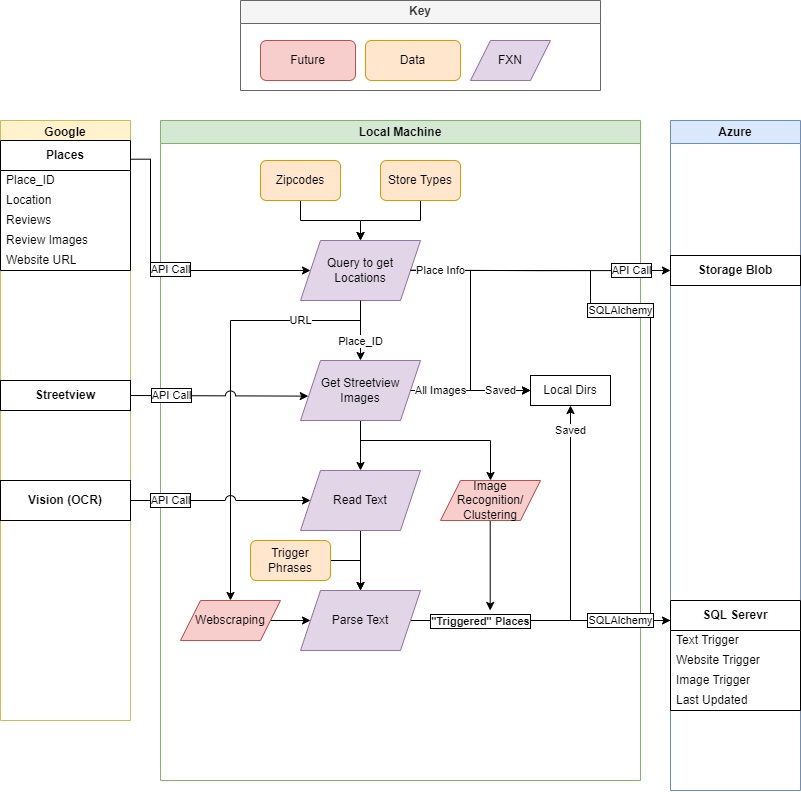

The diagram above was exported from draw.io. Its source (the exported page's mxGraphModel, read from the mxfile embedded in the PNG):
<mxGraphModel dx="2022" dy="1801" grid="1" gridSize="10" guides="1" tooltips="1" connect="1" arrows="1" fold="1" page="1" pageScale="1" pageWidth="827" pageHeight="1169" math="0" shadow="0">
  <root>
    <mxCell id="WIyWlLk6GJQsqaUBKTNV-0" />
    <mxCell id="WIyWlLk6GJQsqaUBKTNV-1" parent="WIyWlLk6GJQsqaUBKTNV-0" />
    <mxCell id="2xGRjS-SmrMaXS4i9r4L-71" style="edgeStyle=orthogonalEdgeStyle;rounded=0;orthogonalLoop=1;jettySize=auto;html=1;" edge="1" parent="WIyWlLk6GJQsqaUBKTNV-1" source="2xGRjS-SmrMaXS4i9r4L-61">
      <mxGeometry relative="1" as="geometry">
        <mxPoint x="540" y="500" as="targetPoint" />
        <Array as="points">
          <mxPoint x="460" y="500" />
          <mxPoint x="460" y="500" />
        </Array>
      </mxGeometry>
    </mxCell>
    <mxCell id="2xGRjS-SmrMaXS4i9r4L-72" style="edgeStyle=orthogonalEdgeStyle;rounded=0;orthogonalLoop=1;jettySize=auto;html=1;exitX=1;exitY=0.5;exitDx=0;exitDy=0;" edge="1" parent="WIyWlLk6GJQsqaUBKTNV-1" source="2xGRjS-SmrMaXS4i9r4L-24" target="2xGRjS-SmrMaXS4i9r4L-111">
      <mxGeometry relative="1" as="geometry">
        <mxPoint x="269.9885057471265" y="150.0044827586207" as="sourcePoint" />
        <mxPoint x="510" y="500" as="targetPoint" />
        <Array as="points">
          <mxPoint x="430" y="150" />
          <mxPoint x="430" y="190" />
          <mxPoint x="490" y="190" />
          <mxPoint x="490" y="500" />
        </Array>
      </mxGeometry>
    </mxCell>
    <mxCell id="2xGRjS-SmrMaXS4i9r4L-1" value="Local Machine" style="swimlane;whiteSpace=wrap;html=1;fillColor=#d5e8d4;strokeColor=#82b366;" vertex="1" parent="WIyWlLk6GJQsqaUBKTNV-1">
      <mxGeometry width="480" height="660" as="geometry" />
    </mxCell>
    <mxCell id="2xGRjS-SmrMaXS4i9r4L-26" style="edgeStyle=orthogonalEdgeStyle;rounded=0;orthogonalLoop=1;jettySize=auto;html=1;entryX=0.5;entryY=0;entryDx=0;entryDy=0;" edge="1" parent="2xGRjS-SmrMaXS4i9r4L-1" source="2xGRjS-SmrMaXS4i9r4L-5" target="2xGRjS-SmrMaXS4i9r4L-24">
      <mxGeometry relative="1" as="geometry" />
    </mxCell>
    <mxCell id="2xGRjS-SmrMaXS4i9r4L-5" value="Zipcodes" style="rounded=1;whiteSpace=wrap;html=1;fillColor=#ffe6cc;strokeColor=#d79b00;" vertex="1" parent="2xGRjS-SmrMaXS4i9r4L-1">
      <mxGeometry x="100" y="40" width="80" height="40" as="geometry" />
    </mxCell>
    <mxCell id="2xGRjS-SmrMaXS4i9r4L-25" style="edgeStyle=orthogonalEdgeStyle;rounded=0;orthogonalLoop=1;jettySize=auto;html=1;" edge="1" parent="2xGRjS-SmrMaXS4i9r4L-1" source="2xGRjS-SmrMaXS4i9r4L-7" target="2xGRjS-SmrMaXS4i9r4L-24">
      <mxGeometry relative="1" as="geometry" />
    </mxCell>
    <mxCell id="2xGRjS-SmrMaXS4i9r4L-7" value="Store Types" style="rounded=1;whiteSpace=wrap;html=1;fillColor=#ffe6cc;strokeColor=#d79b00;" vertex="1" parent="2xGRjS-SmrMaXS4i9r4L-1">
      <mxGeometry x="220" y="40" width="80" height="40" as="geometry" />
    </mxCell>
    <mxCell id="2xGRjS-SmrMaXS4i9r4L-92" style="edgeStyle=orthogonalEdgeStyle;rounded=0;orthogonalLoop=1;jettySize=auto;html=1;entryX=0.5;entryY=0;entryDx=0;entryDy=0;strokeColor=default;jumpStyle=line;targetPerimeterSpacing=2;jumpSize=20;" edge="1" parent="2xGRjS-SmrMaXS4i9r4L-1" source="2xGRjS-SmrMaXS4i9r4L-24" target="2xGRjS-SmrMaXS4i9r4L-90">
      <mxGeometry relative="1" as="geometry">
        <Array as="points">
          <mxPoint x="200" y="200" />
          <mxPoint x="70" y="200" />
        </Array>
      </mxGeometry>
    </mxCell>
    <mxCell id="2xGRjS-SmrMaXS4i9r4L-93" value="URL" style="edgeLabel;html=1;align=center;verticalAlign=middle;resizable=0;points=[];" vertex="1" connectable="0" parent="2xGRjS-SmrMaXS4i9r4L-92">
      <mxGeometry x="-0.476" y="4" relative="1" as="geometry">
        <mxPoint x="32" y="-4" as="offset" />
      </mxGeometry>
    </mxCell>
    <mxCell id="2xGRjS-SmrMaXS4i9r4L-101" style="edgeStyle=orthogonalEdgeStyle;rounded=0;orthogonalLoop=1;jettySize=auto;html=1;entryX=0.5;entryY=0;entryDx=0;entryDy=0;" edge="1" parent="2xGRjS-SmrMaXS4i9r4L-1" source="2xGRjS-SmrMaXS4i9r4L-8" target="2xGRjS-SmrMaXS4i9r4L-61">
      <mxGeometry relative="1" as="geometry">
        <Array as="points">
          <mxPoint x="200" y="440" />
        </Array>
      </mxGeometry>
    </mxCell>
    <mxCell id="2xGRjS-SmrMaXS4i9r4L-8" value="Trigger Phrases" style="rounded=1;whiteSpace=wrap;html=1;fillColor=#ffe6cc;strokeColor=#d79b00;" vertex="1" parent="2xGRjS-SmrMaXS4i9r4L-1">
      <mxGeometry x="90" y="420" width="80" height="40" as="geometry" />
    </mxCell>
    <mxCell id="2xGRjS-SmrMaXS4i9r4L-24" value="Query to get Locations" style="shape=parallelogram;perimeter=parallelogramPerimeter;whiteSpace=wrap;html=1;fixedSize=1;fillColor=#e1d5e7;strokeColor=#9673a6;" vertex="1" parent="2xGRjS-SmrMaXS4i9r4L-1">
      <mxGeometry x="140" y="120" width="120" height="60" as="geometry" />
    </mxCell>
    <mxCell id="2xGRjS-SmrMaXS4i9r4L-56" value="" style="edgeStyle=orthogonalEdgeStyle;rounded=0;orthogonalLoop=1;jettySize=auto;html=1;" edge="1" parent="2xGRjS-SmrMaXS4i9r4L-1" source="2xGRjS-SmrMaXS4i9r4L-33" target="2xGRjS-SmrMaXS4i9r4L-53">
      <mxGeometry relative="1" as="geometry" />
    </mxCell>
    <mxCell id="2xGRjS-SmrMaXS4i9r4L-102" style="edgeStyle=orthogonalEdgeStyle;rounded=0;orthogonalLoop=1;jettySize=auto;html=1;entryX=0.5;entryY=0;entryDx=0;entryDy=0;" edge="1" parent="2xGRjS-SmrMaXS4i9r4L-1" source="2xGRjS-SmrMaXS4i9r4L-33" target="2xGRjS-SmrMaXS4i9r4L-100">
      <mxGeometry relative="1" as="geometry">
        <Array as="points">
          <mxPoint x="200" y="320" />
          <mxPoint x="330" y="320" />
        </Array>
      </mxGeometry>
    </mxCell>
    <mxCell id="2xGRjS-SmrMaXS4i9r4L-33" value="Get Streetview Images" style="shape=parallelogram;perimeter=parallelogramPerimeter;whiteSpace=wrap;html=1;fixedSize=1;fillColor=#e1d5e7;strokeColor=#9673a6;" vertex="1" parent="2xGRjS-SmrMaXS4i9r4L-1">
      <mxGeometry x="140" y="240" width="120" height="60" as="geometry" />
    </mxCell>
    <mxCell id="2xGRjS-SmrMaXS4i9r4L-40" style="edgeStyle=orthogonalEdgeStyle;rounded=0;orthogonalLoop=1;jettySize=auto;html=1;exitX=0.5;exitY=1;exitDx=0;exitDy=0;" edge="1" parent="2xGRjS-SmrMaXS4i9r4L-1" source="2xGRjS-SmrMaXS4i9r4L-24">
      <mxGeometry relative="1" as="geometry">
        <mxPoint x="200" y="240" as="targetPoint" />
        <Array as="points">
          <mxPoint x="200" y="240" />
        </Array>
      </mxGeometry>
    </mxCell>
    <mxCell id="2xGRjS-SmrMaXS4i9r4L-94" value="Place_ID" style="edgeLabel;html=1;align=center;verticalAlign=middle;resizable=0;points=[];" vertex="1" connectable="0" parent="2xGRjS-SmrMaXS4i9r4L-40">
      <mxGeometry x="-0.5333" y="3" relative="1" as="geometry">
        <mxPoint x="-3" y="26" as="offset" />
      </mxGeometry>
    </mxCell>
    <mxCell id="2xGRjS-SmrMaXS4i9r4L-41" value="Local Dirs" style="rounded=0;whiteSpace=wrap;html=1;" vertex="1" parent="2xGRjS-SmrMaXS4i9r4L-1">
      <mxGeometry x="370" y="255" width="80" height="30" as="geometry" />
    </mxCell>
    <mxCell id="2xGRjS-SmrMaXS4i9r4L-63" value="" style="edgeStyle=orthogonalEdgeStyle;rounded=0;orthogonalLoop=1;jettySize=auto;html=1;" edge="1" parent="2xGRjS-SmrMaXS4i9r4L-1" source="2xGRjS-SmrMaXS4i9r4L-53" target="2xGRjS-SmrMaXS4i9r4L-61">
      <mxGeometry relative="1" as="geometry" />
    </mxCell>
    <mxCell id="2xGRjS-SmrMaXS4i9r4L-53" value="Read Text" style="shape=parallelogram;perimeter=parallelogramPerimeter;whiteSpace=wrap;html=1;fixedSize=1;fillColor=#e1d5e7;strokeColor=#9673a6;" vertex="1" parent="2xGRjS-SmrMaXS4i9r4L-1">
      <mxGeometry x="140" y="350" width="120" height="60" as="geometry" />
    </mxCell>
    <mxCell id="2xGRjS-SmrMaXS4i9r4L-65" style="edgeStyle=orthogonalEdgeStyle;rounded=0;orthogonalLoop=1;jettySize=auto;html=1;entryX=0.5;entryY=1;entryDx=0;entryDy=0;" edge="1" parent="2xGRjS-SmrMaXS4i9r4L-1" source="2xGRjS-SmrMaXS4i9r4L-61" target="2xGRjS-SmrMaXS4i9r4L-41">
      <mxGeometry relative="1" as="geometry">
        <Array as="points">
          <mxPoint x="410" y="500" />
        </Array>
      </mxGeometry>
    </mxCell>
    <mxCell id="2xGRjS-SmrMaXS4i9r4L-66" value="Saved" style="edgeLabel;html=1;align=center;verticalAlign=middle;resizable=0;points=[];" vertex="1" connectable="0" parent="2xGRjS-SmrMaXS4i9r4L-65">
      <mxGeometry x="0.1375" relative="1" as="geometry">
        <mxPoint y="-137" as="offset" />
      </mxGeometry>
    </mxCell>
    <mxCell id="2xGRjS-SmrMaXS4i9r4L-67" value="&quot;Triggered&quot; Places" style="edgeLabel;html=1;align=center;verticalAlign=middle;resizable=0;points=[];labelBorderColor=default;fontStyle=1" vertex="1" connectable="0" parent="2xGRjS-SmrMaXS4i9r4L-65">
      <mxGeometry x="-0.7625" y="-1" relative="1" as="geometry">
        <mxPoint x="25" as="offset" />
      </mxGeometry>
    </mxCell>
    <mxCell id="2xGRjS-SmrMaXS4i9r4L-61" value="Parse Text" style="shape=parallelogram;perimeter=parallelogramPerimeter;whiteSpace=wrap;html=1;fixedSize=1;fillColor=#e1d5e7;strokeColor=#9673a6;" vertex="1" parent="2xGRjS-SmrMaXS4i9r4L-1">
      <mxGeometry x="140" y="470" width="120" height="60" as="geometry" />
    </mxCell>
    <mxCell id="2xGRjS-SmrMaXS4i9r4L-91" style="edgeStyle=orthogonalEdgeStyle;rounded=0;orthogonalLoop=1;jettySize=auto;html=1;entryX=0;entryY=0.5;entryDx=0;entryDy=0;" edge="1" parent="2xGRjS-SmrMaXS4i9r4L-1" source="2xGRjS-SmrMaXS4i9r4L-90" target="2xGRjS-SmrMaXS4i9r4L-61">
      <mxGeometry relative="1" as="geometry" />
    </mxCell>
    <mxCell id="2xGRjS-SmrMaXS4i9r4L-90" value="Webscraping" style="shape=parallelogram;perimeter=parallelogramPerimeter;whiteSpace=wrap;html=1;fixedSize=1;fillColor=#f8cecc;strokeColor=#b85450;" vertex="1" parent="2xGRjS-SmrMaXS4i9r4L-1">
      <mxGeometry x="20" y="480" width="100" height="40" as="geometry" />
    </mxCell>
    <mxCell id="2xGRjS-SmrMaXS4i9r4L-103" style="rounded=0;orthogonalLoop=1;jettySize=auto;html=1;" edge="1" parent="2xGRjS-SmrMaXS4i9r4L-1">
      <mxGeometry relative="1" as="geometry">
        <mxPoint x="329.71" y="490" as="targetPoint" />
        <mxPoint x="329.71" y="390" as="sourcePoint" />
      </mxGeometry>
    </mxCell>
    <mxCell id="2xGRjS-SmrMaXS4i9r4L-100" value="Image&lt;br&gt;Recognition/&lt;br&gt;Clustering" style="shape=parallelogram;perimeter=parallelogramPerimeter;whiteSpace=wrap;html=1;fixedSize=1;fillColor=#f8cecc;strokeColor=#b85450;" vertex="1" parent="2xGRjS-SmrMaXS4i9r4L-1">
      <mxGeometry x="280" y="360" width="100" height="40" as="geometry" />
    </mxCell>
    <mxCell id="2xGRjS-SmrMaXS4i9r4L-105" style="edgeStyle=orthogonalEdgeStyle;rounded=0;orthogonalLoop=1;jettySize=auto;html=1;entryX=0;entryY=0.5;entryDx=0;entryDy=0;" edge="1" parent="2xGRjS-SmrMaXS4i9r4L-1" target="2xGRjS-SmrMaXS4i9r4L-69">
      <mxGeometry relative="1" as="geometry">
        <mxPoint x="250" y="149.66000000000022" as="sourcePoint" />
        <mxPoint x="510" y="149.66000000000022" as="targetPoint" />
      </mxGeometry>
    </mxCell>
    <mxCell id="2xGRjS-SmrMaXS4i9r4L-106" value="API Call" style="edgeLabel;html=1;align=center;verticalAlign=middle;resizable=0;points=[];fontStyle=0;labelBorderColor=default;" vertex="1" connectable="0" parent="2xGRjS-SmrMaXS4i9r4L-105">
      <mxGeometry x="0.9088" relative="1" as="geometry">
        <mxPoint x="-28" as="offset" />
      </mxGeometry>
    </mxCell>
    <mxCell id="2xGRjS-SmrMaXS4i9r4L-46" style="edgeStyle=orthogonalEdgeStyle;rounded=0;orthogonalLoop=1;jettySize=auto;html=1;entryX=0;entryY=0.5;entryDx=0;entryDy=0;" edge="1" parent="2xGRjS-SmrMaXS4i9r4L-1" source="2xGRjS-SmrMaXS4i9r4L-24" target="2xGRjS-SmrMaXS4i9r4L-41">
      <mxGeometry relative="1" as="geometry">
        <Array as="points">
          <mxPoint x="310" y="150" />
          <mxPoint x="310" y="270" />
        </Array>
      </mxGeometry>
    </mxCell>
    <mxCell id="2xGRjS-SmrMaXS4i9r4L-47" value="Place Info" style="edgeLabel;html=1;align=center;verticalAlign=middle;resizable=0;points=[];labelBorderColor=none;" vertex="1" connectable="0" parent="2xGRjS-SmrMaXS4i9r4L-46">
      <mxGeometry x="-0.2926" y="2" relative="1" as="geometry">
        <mxPoint x="-32" y="-25" as="offset" />
      </mxGeometry>
    </mxCell>
    <mxCell id="2xGRjS-SmrMaXS4i9r4L-42" style="edgeStyle=orthogonalEdgeStyle;rounded=0;orthogonalLoop=1;jettySize=auto;html=1;" edge="1" parent="2xGRjS-SmrMaXS4i9r4L-1" source="2xGRjS-SmrMaXS4i9r4L-33" target="2xGRjS-SmrMaXS4i9r4L-41">
      <mxGeometry relative="1" as="geometry">
        <Array as="points">
          <mxPoint x="310" y="270" />
          <mxPoint x="310" y="270" />
        </Array>
      </mxGeometry>
    </mxCell>
    <mxCell id="2xGRjS-SmrMaXS4i9r4L-50" value="All Images" style="edgeLabel;html=1;align=center;verticalAlign=middle;resizable=0;points=[];labelBorderColor=none;" vertex="1" connectable="0" parent="2xGRjS-SmrMaXS4i9r4L-42">
      <mxGeometry x="-0.4882" y="-1" relative="1" as="geometry">
        <mxPoint x="-1" y="-1" as="offset" />
      </mxGeometry>
    </mxCell>
    <mxCell id="2xGRjS-SmrMaXS4i9r4L-60" value="Saved" style="edgeLabel;html=1;align=center;verticalAlign=middle;resizable=0;points=[];" vertex="1" connectable="0" parent="2xGRjS-SmrMaXS4i9r4L-42">
      <mxGeometry x="0.6432" y="2" relative="1" as="geometry">
        <mxPoint x="-9" y="2" as="offset" />
      </mxGeometry>
    </mxCell>
    <mxCell id="2xGRjS-SmrMaXS4i9r4L-2" value="Azure" style="swimlane;whiteSpace=wrap;html=1;fillColor=#dae8fc;strokeColor=#6c8ebf;" vertex="1" parent="WIyWlLk6GJQsqaUBKTNV-1">
      <mxGeometry x="510" width="130" height="670" as="geometry" />
    </mxCell>
    <mxCell id="2xGRjS-SmrMaXS4i9r4L-69" value="Storage Blob" style="rounded=0;whiteSpace=wrap;html=1;fontStyle=1" vertex="1" parent="2xGRjS-SmrMaXS4i9r4L-2">
      <mxGeometry y="135" width="130" height="30" as="geometry" />
    </mxCell>
    <mxCell id="2xGRjS-SmrMaXS4i9r4L-111" value="SQL Serevr" style="swimlane;fontStyle=1;childLayout=stackLayout;horizontal=1;startSize=30;horizontalStack=0;resizeParent=1;resizeParentMax=0;resizeLast=0;collapsible=1;marginBottom=0;whiteSpace=wrap;html=1;" vertex="1" parent="2xGRjS-SmrMaXS4i9r4L-2">
      <mxGeometry y="480" width="130" height="110" as="geometry" />
    </mxCell>
    <mxCell id="2xGRjS-SmrMaXS4i9r4L-112" value="Text Trigger" style="text;strokeColor=none;fillColor=none;align=left;verticalAlign=middle;spacingLeft=4;spacingRight=4;overflow=hidden;points=[[0,0.5],[1,0.5]];portConstraint=eastwest;rotatable=0;whiteSpace=wrap;html=1;" vertex="1" parent="2xGRjS-SmrMaXS4i9r4L-111">
      <mxGeometry y="30" width="130" height="20" as="geometry" />
    </mxCell>
    <mxCell id="2xGRjS-SmrMaXS4i9r4L-113" value="Website Trigger" style="text;strokeColor=none;fillColor=none;align=left;verticalAlign=middle;spacingLeft=4;spacingRight=4;overflow=hidden;points=[[0,0.5],[1,0.5]];portConstraint=eastwest;rotatable=0;whiteSpace=wrap;html=1;" vertex="1" parent="2xGRjS-SmrMaXS4i9r4L-111">
      <mxGeometry y="50" width="130" height="20" as="geometry" />
    </mxCell>
    <mxCell id="2xGRjS-SmrMaXS4i9r4L-114" value="Image Trigger" style="text;strokeColor=none;fillColor=none;align=left;verticalAlign=middle;spacingLeft=4;spacingRight=4;overflow=hidden;points=[[0,0.5],[1,0.5]];portConstraint=eastwest;rotatable=0;whiteSpace=wrap;html=1;" vertex="1" parent="2xGRjS-SmrMaXS4i9r4L-111">
      <mxGeometry y="70" width="130" height="20" as="geometry" />
    </mxCell>
    <mxCell id="2xGRjS-SmrMaXS4i9r4L-116" value="Last Updated" style="text;strokeColor=none;fillColor=none;align=left;verticalAlign=middle;spacingLeft=4;spacingRight=4;overflow=hidden;points=[[0,0.5],[1,0.5]];portConstraint=eastwest;rotatable=0;whiteSpace=wrap;html=1;" vertex="1" parent="2xGRjS-SmrMaXS4i9r4L-111">
      <mxGeometry y="90" width="130" height="20" as="geometry" />
    </mxCell>
    <mxCell id="2xGRjS-SmrMaXS4i9r4L-3" value="Google" style="swimlane;whiteSpace=wrap;html=1;fillColor=#fff2cc;strokeColor=#d6b656;" vertex="1" parent="WIyWlLk6GJQsqaUBKTNV-1">
      <mxGeometry x="-160" width="130" height="600" as="geometry" />
    </mxCell>
    <mxCell id="2xGRjS-SmrMaXS4i9r4L-10" value="&lt;b&gt;Places&lt;/b&gt;" style="swimlane;fontStyle=0;childLayout=stackLayout;horizontal=1;startSize=30;horizontalStack=0;resizeParent=1;resizeParentMax=0;resizeLast=0;collapsible=1;marginBottom=0;whiteSpace=wrap;html=1;" vertex="1" parent="2xGRjS-SmrMaXS4i9r4L-3">
      <mxGeometry y="20" width="130" height="130" as="geometry" />
    </mxCell>
    <mxCell id="2xGRjS-SmrMaXS4i9r4L-34" value="Place_ID" style="text;strokeColor=none;fillColor=none;align=left;verticalAlign=middle;spacingLeft=4;spacingRight=4;overflow=hidden;points=[[0,0.5],[1,0.5]];portConstraint=eastwest;rotatable=0;whiteSpace=wrap;html=1;" vertex="1" parent="2xGRjS-SmrMaXS4i9r4L-10">
      <mxGeometry y="30" width="130" height="20" as="geometry" />
    </mxCell>
    <mxCell id="2xGRjS-SmrMaXS4i9r4L-11" value="Location" style="text;strokeColor=none;fillColor=none;align=left;verticalAlign=middle;spacingLeft=4;spacingRight=4;overflow=hidden;points=[[0,0.5],[1,0.5]];portConstraint=eastwest;rotatable=0;whiteSpace=wrap;html=1;" vertex="1" parent="2xGRjS-SmrMaXS4i9r4L-10">
      <mxGeometry y="50" width="130" height="20" as="geometry" />
    </mxCell>
    <mxCell id="2xGRjS-SmrMaXS4i9r4L-12" value="Reviews" style="text;strokeColor=none;fillColor=none;align=left;verticalAlign=middle;spacingLeft=4;spacingRight=4;overflow=hidden;points=[[0,0.5],[1,0.5]];portConstraint=eastwest;rotatable=0;whiteSpace=wrap;html=1;" vertex="1" parent="2xGRjS-SmrMaXS4i9r4L-10">
      <mxGeometry y="70" width="130" height="20" as="geometry" />
    </mxCell>
    <mxCell id="2xGRjS-SmrMaXS4i9r4L-14" value="Review Images" style="text;strokeColor=none;fillColor=none;align=left;verticalAlign=middle;spacingLeft=4;spacingRight=4;overflow=hidden;points=[[0,0.5],[1,0.5]];portConstraint=eastwest;rotatable=0;whiteSpace=wrap;html=1;" vertex="1" parent="2xGRjS-SmrMaXS4i9r4L-10">
      <mxGeometry y="90" width="130" height="20" as="geometry" />
    </mxCell>
    <mxCell id="2xGRjS-SmrMaXS4i9r4L-13" value="Website URL" style="text;strokeColor=none;fillColor=none;align=left;verticalAlign=middle;spacingLeft=4;spacingRight=4;overflow=hidden;points=[[0,0.5],[1,0.5]];portConstraint=eastwest;rotatable=0;whiteSpace=wrap;html=1;" vertex="1" parent="2xGRjS-SmrMaXS4i9r4L-10">
      <mxGeometry y="110" width="130" height="20" as="geometry" />
    </mxCell>
    <mxCell id="2xGRjS-SmrMaXS4i9r4L-20" value="Streetview" style="rounded=0;whiteSpace=wrap;html=1;fontStyle=1" vertex="1" parent="2xGRjS-SmrMaXS4i9r4L-3">
      <mxGeometry y="260" width="130" height="30" as="geometry" />
    </mxCell>
    <mxCell id="2xGRjS-SmrMaXS4i9r4L-52" value="&lt;b&gt;Vision (OCR)&lt;/b&gt;" style="whiteSpace=wrap;html=1;" vertex="1" parent="2xGRjS-SmrMaXS4i9r4L-3">
      <mxGeometry y="360" width="130" height="40" as="geometry" />
    </mxCell>
    <mxCell id="2xGRjS-SmrMaXS4i9r4L-31" style="edgeStyle=orthogonalEdgeStyle;rounded=0;orthogonalLoop=1;jettySize=auto;html=1;exitX=1.004;exitY=0.144;exitDx=0;exitDy=0;exitPerimeter=0;" edge="1" parent="WIyWlLk6GJQsqaUBKTNV-1" source="2xGRjS-SmrMaXS4i9r4L-10" target="2xGRjS-SmrMaXS4i9r4L-24">
      <mxGeometry relative="1" as="geometry">
        <Array as="points">
          <mxPoint x="-10" y="39" />
          <mxPoint x="-10" y="150" />
        </Array>
      </mxGeometry>
    </mxCell>
    <mxCell id="2xGRjS-SmrMaXS4i9r4L-32" value="API Call" style="edgeLabel;html=1;align=center;verticalAlign=middle;resizable=0;points=[];fontStyle=0;labelBorderColor=default;" vertex="1" connectable="0" parent="2xGRjS-SmrMaXS4i9r4L-31">
      <mxGeometry x="-0.1666" y="1" relative="1" as="geometry">
        <mxPoint x="19" y="9" as="offset" />
      </mxGeometry>
    </mxCell>
    <mxCell id="2xGRjS-SmrMaXS4i9r4L-38" style="edgeStyle=orthogonalEdgeStyle;rounded=0;orthogonalLoop=1;jettySize=auto;html=1;entryX=0.065;entryY=0.594;entryDx=0;entryDy=0;entryPerimeter=0;jumpStyle=arc;jumpSize=10;" edge="1" parent="WIyWlLk6GJQsqaUBKTNV-1" source="2xGRjS-SmrMaXS4i9r4L-20" target="2xGRjS-SmrMaXS4i9r4L-33">
      <mxGeometry relative="1" as="geometry" />
    </mxCell>
    <mxCell id="2xGRjS-SmrMaXS4i9r4L-51" value="API Call" style="edgeLabel;html=1;align=center;verticalAlign=middle;resizable=0;points=[];labelBorderColor=default;fontStyle=0" vertex="1" connectable="0" parent="2xGRjS-SmrMaXS4i9r4L-38">
      <mxGeometry x="-0.3501" y="1" relative="1" as="geometry">
        <mxPoint x="-18" y="1" as="offset" />
      </mxGeometry>
    </mxCell>
    <mxCell id="2xGRjS-SmrMaXS4i9r4L-88" value="Key" style="swimlane;whiteSpace=wrap;html=1;fillColor=#f5f5f5;fontColor=#333333;strokeColor=#666666;" vertex="1" parent="WIyWlLk6GJQsqaUBKTNV-1">
      <mxGeometry x="80" y="-120" width="360" height="90" as="geometry" />
    </mxCell>
    <mxCell id="2xGRjS-SmrMaXS4i9r4L-89" value="Future" style="rounded=1;whiteSpace=wrap;html=1;fillColor=#f8cecc;strokeColor=#b85450;" vertex="1" parent="2xGRjS-SmrMaXS4i9r4L-88">
      <mxGeometry x="20" y="40" width="95" height="40" as="geometry" />
    </mxCell>
    <mxCell id="2xGRjS-SmrMaXS4i9r4L-97" value="Data" style="rounded=1;whiteSpace=wrap;html=1;fillColor=#ffe6cc;strokeColor=#d79b00;" vertex="1" parent="2xGRjS-SmrMaXS4i9r4L-88">
      <mxGeometry x="125" y="40" width="95" height="40" as="geometry" />
    </mxCell>
    <mxCell id="2xGRjS-SmrMaXS4i9r4L-98" value="FXN" style="shape=parallelogram;perimeter=parallelogramPerimeter;whiteSpace=wrap;html=1;fixedSize=1;fillColor=#e1d5e7;strokeColor=#9673a6;" vertex="1" parent="2xGRjS-SmrMaXS4i9r4L-88">
      <mxGeometry x="230" y="40" width="80" height="40" as="geometry" />
    </mxCell>
    <mxCell id="2xGRjS-SmrMaXS4i9r4L-57" style="edgeStyle=orthogonalEdgeStyle;rounded=0;orthogonalLoop=1;jettySize=auto;html=1;entryX=0;entryY=0.5;entryDx=0;entryDy=0;exitX=1;exitY=0.5;exitDx=0;exitDy=0;jumpStyle=arc;jumpSize=10;" edge="1" parent="WIyWlLk6GJQsqaUBKTNV-1" source="2xGRjS-SmrMaXS4i9r4L-52" target="2xGRjS-SmrMaXS4i9r4L-53">
      <mxGeometry relative="1" as="geometry">
        <mxPoint x="-30" y="389.24" as="sourcePoint" />
        <mxPoint x="98" y="390.24" as="targetPoint" />
      </mxGeometry>
    </mxCell>
    <mxCell id="2xGRjS-SmrMaXS4i9r4L-58" value="API Call" style="edgeLabel;html=1;align=center;verticalAlign=middle;resizable=0;points=[];labelBorderColor=default;fontStyle=0" vertex="1" connectable="0" parent="2xGRjS-SmrMaXS4i9r4L-57">
      <mxGeometry x="-0.3501" y="1" relative="1" as="geometry">
        <mxPoint x="-19" y="1" as="offset" />
      </mxGeometry>
    </mxCell>
    <mxCell id="2xGRjS-SmrMaXS4i9r4L-109" value="SQLAlchemy" style="edgeLabel;html=1;align=center;verticalAlign=middle;resizable=0;points=[];rotation=0;labelBorderColor=default;" vertex="1" connectable="0" parent="WIyWlLk6GJQsqaUBKTNV-1">
      <mxGeometry x="460" y="189.9962068965521" as="geometry" />
    </mxCell>
    <mxCell id="2xGRjS-SmrMaXS4i9r4L-110" value="SQLAlchemy" style="edgeLabel;html=1;align=center;verticalAlign=middle;resizable=0;points=[];rotation=0;labelBorderColor=default;" vertex="1" connectable="0" parent="WIyWlLk6GJQsqaUBKTNV-1">
      <mxGeometry x="460" y="499.5862068965521" as="geometry" />
    </mxCell>
  </root>
</mxGraphModel>